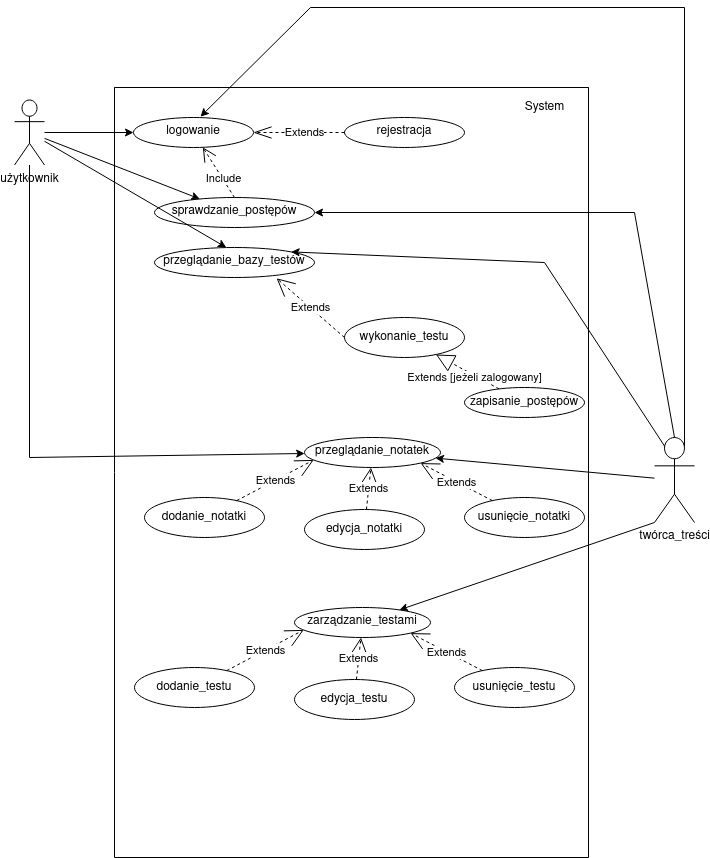

The diagram above was exported from draw.io. Its source (the exported page's mxGraphModel, read from the mxfile embedded in the PNG):
<mxGraphModel dx="1673" dy="3227" grid="1" gridSize="10" guides="1" tooltips="1" connect="1" arrows="1" fold="1" page="1" pageScale="1" pageWidth="827" pageHeight="1169" math="0" shadow="0">
  <root>
    <mxCell id="0" />
    <mxCell id="1" parent="0" />
    <mxCell id="TfgxxCblvoyp80jH7sDn-2" value="twórca_treści" style="shape=umlActor;verticalLabelPosition=bottom;verticalAlign=top;outlineConnect=0;fontStyle=0;html=1;align=center;" parent="1" vertex="1">
      <mxGeometry x="750" y="-1890" width="40" height="85" as="geometry" />
    </mxCell>
    <mxCell id="0NZNSl52Cf1tgU86U4xA-6" style="edgeStyle=orthogonalEdgeStyle;rounded=0;orthogonalLoop=1;jettySize=auto;html=1;entryX=0;entryY=0.5;entryDx=0;entryDy=0;align=center;" parent="1" source="TfgxxCblvoyp80jH7sDn-19" target="TfgxxCblvoyp80jH7sDn-8" edge="1">
      <mxGeometry relative="1" as="geometry" />
    </mxCell>
    <mxCell id="TfgxxCblvoyp80jH7sDn-19" value="użytkownik" style="shape=umlActor;verticalLabelPosition=bottom;verticalAlign=top;html=1;outlineConnect=0;align=center;" parent="1" vertex="1">
      <mxGeometry x="110" y="-2227.5" width="30" height="65" as="geometry" />
    </mxCell>
    <mxCell id="0NZNSl52Cf1tgU86U4xA-2" value="" style="swimlane;startSize=0;align=center;" parent="1" vertex="1">
      <mxGeometry x="210" y="-2240" width="474" height="770" as="geometry" />
    </mxCell>
    <mxCell id="0NZNSl52Cf1tgU86U4xA-4" value="System" style="text;html=1;align=center;verticalAlign=middle;resizable=0;points=[];autosize=1;strokeColor=none;fillColor=none;" parent="0NZNSl52Cf1tgU86U4xA-2" vertex="1">
      <mxGeometry x="400" y="10" width="60" height="20" as="geometry" />
    </mxCell>
    <mxCell id="TfgxxCblvoyp80jH7sDn-13" value="przeglądanie_notatek" style="ellipse;whiteSpace=wrap;html=1;verticalAlign=top;align=center;" parent="0NZNSl52Cf1tgU86U4xA-2" vertex="1">
      <mxGeometry x="190" y="350" width="136" height="30" as="geometry" />
    </mxCell>
    <mxCell id="TfgxxCblvoyp80jH7sDn-8" value="logowanie&lt;br&gt;" style="ellipse;whiteSpace=wrap;html=1;verticalAlign=top;align=center;" parent="0NZNSl52Cf1tgU86U4xA-2" vertex="1">
      <mxGeometry x="19" y="30" width="120" height="30" as="geometry" />
    </mxCell>
    <mxCell id="TfgxxCblvoyp80jH7sDn-11" value="rejestracja" style="ellipse;whiteSpace=wrap;html=1;verticalAlign=top;align=center;" parent="0NZNSl52Cf1tgU86U4xA-2" vertex="1">
      <mxGeometry x="230" y="30" width="120" height="30" as="geometry" />
    </mxCell>
    <mxCell id="0NZNSl52Cf1tgU86U4xA-8" value="Extends" style="endArrow=openThin;endSize=16;endFill=0;html=1;rounded=0;align=center;entryX=1;entryY=0.5;entryDx=0;entryDy=0;dashed=1;" parent="0NZNSl52Cf1tgU86U4xA-2" source="TfgxxCblvoyp80jH7sDn-11" target="TfgxxCblvoyp80jH7sDn-8" edge="1">
      <mxGeometry x="-0.1209" width="160" relative="1" as="geometry">
        <mxPoint x="120" y="240" as="sourcePoint" />
        <mxPoint x="280" y="240" as="targetPoint" />
        <Array as="points">
          <mxPoint x="190" y="45" />
        </Array>
        <mxPoint as="offset" />
      </mxGeometry>
    </mxCell>
    <mxCell id="0NZNSl52Cf1tgU86U4xA-10" value="dodanie_notatki" style="ellipse;whiteSpace=wrap;html=1;align=center;" parent="0NZNSl52Cf1tgU86U4xA-2" vertex="1">
      <mxGeometry x="30" y="410" width="120" height="40" as="geometry" />
    </mxCell>
    <mxCell id="0NZNSl52Cf1tgU86U4xA-11" value="usunięcie_notatki" style="ellipse;whiteSpace=wrap;html=1;align=center;" parent="0NZNSl52Cf1tgU86U4xA-2" vertex="1">
      <mxGeometry x="350" y="410" width="120" height="40" as="geometry" />
    </mxCell>
    <mxCell id="0NZNSl52Cf1tgU86U4xA-12" value="edycja_notatki" style="ellipse;whiteSpace=wrap;html=1;align=center;" parent="0NZNSl52Cf1tgU86U4xA-2" vertex="1">
      <mxGeometry x="190" y="422" width="120" height="40" as="geometry" />
    </mxCell>
    <mxCell id="0NZNSl52Cf1tgU86U4xA-16" style="edgeStyle=orthogonalEdgeStyle;rounded=0;orthogonalLoop=1;jettySize=auto;html=1;exitX=0.5;exitY=1;exitDx=0;exitDy=0;endArrow=openThin;endFill=0;align=center;" parent="0NZNSl52Cf1tgU86U4xA-2" source="0NZNSl52Cf1tgU86U4xA-10" target="0NZNSl52Cf1tgU86U4xA-10" edge="1">
      <mxGeometry relative="1" as="geometry" />
    </mxCell>
    <mxCell id="0NZNSl52Cf1tgU86U4xA-33" value="Extends" style="endArrow=open;endSize=16;endFill=0;html=1;rounded=0;align=center;entryX=0.068;entryY=0.747;entryDx=0;entryDy=0;entryPerimeter=0;dashed=1;" parent="0NZNSl52Cf1tgU86U4xA-2" source="0NZNSl52Cf1tgU86U4xA-10" target="TfgxxCblvoyp80jH7sDn-13" edge="1">
      <mxGeometry width="160" relative="1" as="geometry">
        <mxPoint x="40" y="550" as="sourcePoint" />
        <mxPoint x="200" y="550" as="targetPoint" />
      </mxGeometry>
    </mxCell>
    <mxCell id="0NZNSl52Cf1tgU86U4xA-34" value="Extends" style="endArrow=open;endSize=16;endFill=0;html=1;rounded=0;align=center;dashed=1;" parent="0NZNSl52Cf1tgU86U4xA-2" source="0NZNSl52Cf1tgU86U4xA-12" target="TfgxxCblvoyp80jH7sDn-13" edge="1">
      <mxGeometry width="160" relative="1" as="geometry">
        <mxPoint x="132.25081053879967" y="423.1348972411779" as="sourcePoint" />
        <mxPoint x="209.24800000000005" y="382.40999999999985" as="targetPoint" />
      </mxGeometry>
    </mxCell>
    <mxCell id="0NZNSl52Cf1tgU86U4xA-35" value="Extends" style="endArrow=open;endSize=16;endFill=0;html=1;rounded=0;align=center;entryX=1;entryY=1;entryDx=0;entryDy=0;dashed=1;" parent="0NZNSl52Cf1tgU86U4xA-2" source="0NZNSl52Cf1tgU86U4xA-11" target="TfgxxCblvoyp80jH7sDn-13" edge="1">
      <mxGeometry width="160" relative="1" as="geometry">
        <mxPoint x="142.25081053879967" y="433.1348972411779" as="sourcePoint" />
        <mxPoint x="219.24800000000005" y="392.40999999999985" as="targetPoint" />
      </mxGeometry>
    </mxCell>
    <mxCell id="TfgxxCblvoyp80jH7sDn-14" value="sprawdzanie_postępów" style="ellipse;whiteSpace=wrap;html=1;verticalAlign=top;align=center;" parent="0NZNSl52Cf1tgU86U4xA-2" vertex="1">
      <mxGeometry x="40" y="110" width="160" height="30" as="geometry" />
    </mxCell>
    <mxCell id="0NZNSl52Cf1tgU86U4xA-1" style="edgeStyle=orthogonalEdgeStyle;rounded=0;orthogonalLoop=1;jettySize=auto;html=1;exitX=0.5;exitY=1;exitDx=0;exitDy=0;align=center;" parent="0NZNSl52Cf1tgU86U4xA-2" source="TfgxxCblvoyp80jH7sDn-14" target="TfgxxCblvoyp80jH7sDn-14" edge="1">
      <mxGeometry relative="1" as="geometry" />
    </mxCell>
    <mxCell id="TfgxxCblvoyp80jH7sDn-15" value="przeglądanie_bazy_testów" style="ellipse;whiteSpace=wrap;html=1;verticalAlign=top;align=center;" parent="0NZNSl52Cf1tgU86U4xA-2" vertex="1">
      <mxGeometry x="40" y="160" width="160" height="30" as="geometry" />
    </mxCell>
    <mxCell id="0NZNSl52Cf1tgU86U4xA-36" value="Include" style="endArrow=open;endSize=12;dashed=1;html=1;rounded=0;align=center;exitX=0.5;exitY=0;exitDx=0;exitDy=0;" parent="0NZNSl52Cf1tgU86U4xA-2" source="TfgxxCblvoyp80jH7sDn-14" target="TfgxxCblvoyp80jH7sDn-8" edge="1">
      <mxGeometry x="-0.2637" y="-1" width="160" relative="1" as="geometry">
        <mxPoint x="10" y="190" as="sourcePoint" />
        <mxPoint x="170" y="190" as="targetPoint" />
        <mxPoint as="offset" />
      </mxGeometry>
    </mxCell>
    <mxCell id="0NZNSl52Cf1tgU86U4xA-39" value="wykonanie_testu" style="ellipse;whiteSpace=wrap;html=1;align=center;" parent="0NZNSl52Cf1tgU86U4xA-2" vertex="1">
      <mxGeometry x="230" y="230" width="120" height="40" as="geometry" />
    </mxCell>
    <mxCell id="0NZNSl52Cf1tgU86U4xA-44" value="zapisanie_postępów" style="ellipse;whiteSpace=wrap;html=1;align=center;" parent="0NZNSl52Cf1tgU86U4xA-2" vertex="1">
      <mxGeometry x="350" y="300" width="120" height="30" as="geometry" />
    </mxCell>
    <mxCell id="0NZNSl52Cf1tgU86U4xA-45" value="Extends" style="endArrow=open;endSize=16;endFill=0;html=1;rounded=0;align=center;exitX=0;exitY=0.5;exitDx=0;exitDy=0;entryX=0.763;entryY=1.027;entryDx=0;entryDy=0;entryPerimeter=0;dashed=1;" parent="0NZNSl52Cf1tgU86U4xA-2" source="0NZNSl52Cf1tgU86U4xA-39" target="TfgxxCblvoyp80jH7sDn-15" edge="1">
      <mxGeometry width="160" relative="1" as="geometry">
        <mxPoint x="170" y="180" as="sourcePoint" />
        <mxPoint x="170" y="240" as="targetPoint" />
      </mxGeometry>
    </mxCell>
    <mxCell id="0NZNSl52Cf1tgU86U4xA-46" style="edgeStyle=orthogonalEdgeStyle;rounded=0;orthogonalLoop=1;jettySize=auto;html=1;exitX=0.5;exitY=1;exitDx=0;exitDy=0;dashed=1;endArrow=open;endFill=0;align=center;" parent="0NZNSl52Cf1tgU86U4xA-2" edge="1">
      <mxGeometry relative="1" as="geometry">
        <mxPoint x="350" y="370" as="sourcePoint" />
        <mxPoint x="350" y="370" as="targetPoint" />
      </mxGeometry>
    </mxCell>
    <mxCell id="0NZNSl52Cf1tgU86U4xA-47" value="Extends [jeżeli zalogowany]" style="endArrow=block;endSize=16;endFill=0;html=1;rounded=0;dashed=1;align=center;" parent="0NZNSl52Cf1tgU86U4xA-2" source="0NZNSl52Cf1tgU86U4xA-44" target="0NZNSl52Cf1tgU86U4xA-39" edge="1">
      <mxGeometry x="-0.2478" y="2" width="160" relative="1" as="geometry">
        <mxPoint x="10" y="240" as="sourcePoint" />
        <mxPoint x="170" y="240" as="targetPoint" />
        <mxPoint as="offset" />
      </mxGeometry>
    </mxCell>
    <mxCell id="0NZNSl52Cf1tgU86U4xA-49" value="zarządzanie_testami" style="ellipse;whiteSpace=wrap;html=1;verticalAlign=top;align=center;" parent="0NZNSl52Cf1tgU86U4xA-2" vertex="1">
      <mxGeometry x="180" y="520" width="136" height="30" as="geometry" />
    </mxCell>
    <mxCell id="0NZNSl52Cf1tgU86U4xA-50" value="dodanie_testu" style="ellipse;whiteSpace=wrap;html=1;align=center;" parent="0NZNSl52Cf1tgU86U4xA-2" vertex="1">
      <mxGeometry x="20" y="580" width="120" height="40" as="geometry" />
    </mxCell>
    <mxCell id="0NZNSl52Cf1tgU86U4xA-51" value="usunięcie_testu" style="ellipse;whiteSpace=wrap;html=1;align=center;" parent="0NZNSl52Cf1tgU86U4xA-2" vertex="1">
      <mxGeometry x="340" y="580" width="120" height="40" as="geometry" />
    </mxCell>
    <mxCell id="0NZNSl52Cf1tgU86U4xA-52" value="edycja_testu" style="ellipse;whiteSpace=wrap;html=1;align=center;" parent="0NZNSl52Cf1tgU86U4xA-2" vertex="1">
      <mxGeometry x="180" y="592" width="120" height="40" as="geometry" />
    </mxCell>
    <mxCell id="0NZNSl52Cf1tgU86U4xA-53" style="edgeStyle=orthogonalEdgeStyle;rounded=0;orthogonalLoop=1;jettySize=auto;html=1;exitX=0.5;exitY=1;exitDx=0;exitDy=0;endArrow=openThin;endFill=0;align=center;" parent="0NZNSl52Cf1tgU86U4xA-2" source="0NZNSl52Cf1tgU86U4xA-50" target="0NZNSl52Cf1tgU86U4xA-50" edge="1">
      <mxGeometry relative="1" as="geometry" />
    </mxCell>
    <mxCell id="0NZNSl52Cf1tgU86U4xA-54" value="Extends" style="endArrow=open;endSize=16;endFill=0;html=1;rounded=0;align=center;entryX=0.068;entryY=0.747;entryDx=0;entryDy=0;entryPerimeter=0;dashed=1;" parent="0NZNSl52Cf1tgU86U4xA-2" source="0NZNSl52Cf1tgU86U4xA-50" target="0NZNSl52Cf1tgU86U4xA-49" edge="1">
      <mxGeometry width="160" relative="1" as="geometry">
        <mxPoint x="-290" y="2960" as="sourcePoint" />
        <mxPoint x="-130" y="2960" as="targetPoint" />
      </mxGeometry>
    </mxCell>
    <mxCell id="0NZNSl52Cf1tgU86U4xA-55" value="Extends" style="endArrow=open;endSize=16;endFill=0;html=1;rounded=0;align=center;dashed=1;" parent="0NZNSl52Cf1tgU86U4xA-2" source="0NZNSl52Cf1tgU86U4xA-52" target="0NZNSl52Cf1tgU86U4xA-49" edge="1">
      <mxGeometry width="160" relative="1" as="geometry">
        <mxPoint x="-197.74918946120033" y="2833.134897241178" as="sourcePoint" />
        <mxPoint x="-120.75199999999995" y="2792.41" as="targetPoint" />
      </mxGeometry>
    </mxCell>
    <mxCell id="0NZNSl52Cf1tgU86U4xA-56" value="Extends" style="endArrow=open;endSize=16;endFill=0;html=1;rounded=0;align=center;entryX=1;entryY=1;entryDx=0;entryDy=0;dashed=1;" parent="0NZNSl52Cf1tgU86U4xA-2" source="0NZNSl52Cf1tgU86U4xA-51" target="0NZNSl52Cf1tgU86U4xA-49" edge="1">
      <mxGeometry width="160" relative="1" as="geometry">
        <mxPoint x="-187.74918946120033" y="2843.134897241178" as="sourcePoint" />
        <mxPoint x="-110.75199999999995" y="2802.41" as="targetPoint" />
      </mxGeometry>
    </mxCell>
    <mxCell id="0NZNSl52Cf1tgU86U4xA-57" style="edgeStyle=orthogonalEdgeStyle;rounded=0;orthogonalLoop=1;jettySize=auto;html=1;exitX=0.5;exitY=1;exitDx=0;exitDy=0;dashed=1;endArrow=open;endFill=0;align=center;" parent="0NZNSl52Cf1tgU86U4xA-2" edge="1">
      <mxGeometry relative="1" as="geometry">
        <mxPoint x="340" y="540" as="sourcePoint" />
        <mxPoint x="340" y="540" as="targetPoint" />
      </mxGeometry>
    </mxCell>
    <mxCell id="0NZNSl52Cf1tgU86U4xA-14" value="" style="endArrow=classic;html=1;rounded=0;align=center;" parent="1" source="TfgxxCblvoyp80jH7sDn-19" target="TfgxxCblvoyp80jH7sDn-13" edge="1">
      <mxGeometry width="50" height="50" relative="1" as="geometry">
        <mxPoint x="390" y="-1980" as="sourcePoint" />
        <mxPoint x="440" y="-2030" as="targetPoint" />
        <Array as="points">
          <mxPoint x="125" y="-1870" />
        </Array>
      </mxGeometry>
    </mxCell>
    <mxCell id="0NZNSl52Cf1tgU86U4xA-37" value="" style="endArrow=classic;html=1;rounded=0;align=center;" parent="1" source="TfgxxCblvoyp80jH7sDn-19" target="TfgxxCblvoyp80jH7sDn-14" edge="1">
      <mxGeometry width="50" height="50" relative="1" as="geometry">
        <mxPoint x="390" y="-2030" as="sourcePoint" />
        <mxPoint x="440" y="-2080" as="targetPoint" />
      </mxGeometry>
    </mxCell>
    <mxCell id="0NZNSl52Cf1tgU86U4xA-38" value="" style="endArrow=classic;html=1;rounded=0;align=center;entryX=0.449;entryY=0;entryDx=0;entryDy=0;entryPerimeter=0;" parent="1" source="TfgxxCblvoyp80jH7sDn-19" target="TfgxxCblvoyp80jH7sDn-15" edge="1">
      <mxGeometry width="50" height="50" relative="1" as="geometry">
        <mxPoint x="170" y="-2110" as="sourcePoint" />
        <mxPoint x="440" y="-2030" as="targetPoint" />
      </mxGeometry>
    </mxCell>
    <mxCell id="0NZNSl52Cf1tgU86U4xA-58" value="" style="endArrow=classic;html=1;rounded=0;align=center;exitX=0;exitY=1;exitDx=0;exitDy=0;exitPerimeter=0;" parent="1" source="TfgxxCblvoyp80jH7sDn-2" target="0NZNSl52Cf1tgU86U4xA-49" edge="1">
      <mxGeometry width="50" height="50" relative="1" as="geometry">
        <mxPoint x="420" y="-1760" as="sourcePoint" />
        <mxPoint x="470" y="-1810" as="targetPoint" />
      </mxGeometry>
    </mxCell>
    <mxCell id="0NZNSl52Cf1tgU86U4xA-62" value="" style="endArrow=classic;html=1;rounded=0;align=center;entryX=0.558;entryY=-0.027;entryDx=0;entryDy=0;entryPerimeter=0;exitX=0.75;exitY=0.1;exitDx=0;exitDy=0;exitPerimeter=0;" parent="1" source="TfgxxCblvoyp80jH7sDn-2" target="TfgxxCblvoyp80jH7sDn-8" edge="1">
      <mxGeometry width="50" height="50" relative="1" as="geometry">
        <mxPoint x="420" y="-1960" as="sourcePoint" />
        <mxPoint x="460" y="-2190" as="targetPoint" />
        <Array as="points">
          <mxPoint x="780" y="-2320" />
          <mxPoint x="406" y="-2320" />
        </Array>
      </mxGeometry>
    </mxCell>
    <mxCell id="FQ-vlwIguLyERZGxMo1K-3" value="" style="endArrow=classic;html=1;rounded=0;exitX=0.5;exitY=0;exitDx=0;exitDy=0;exitPerimeter=0;" edge="1" parent="1" source="TfgxxCblvoyp80jH7sDn-2" target="TfgxxCblvoyp80jH7sDn-14">
      <mxGeometry width="50" height="50" relative="1" as="geometry">
        <mxPoint x="770" y="-1900" as="sourcePoint" />
        <mxPoint x="820" y="-1950" as="targetPoint" />
        <Array as="points">
          <mxPoint x="730" y="-2115" />
        </Array>
      </mxGeometry>
    </mxCell>
    <mxCell id="FQ-vlwIguLyERZGxMo1K-4" value="" style="endArrow=classic;html=1;rounded=0;entryX=1;entryY=0;entryDx=0;entryDy=0;exitX=0.25;exitY=0.1;exitDx=0;exitDy=0;exitPerimeter=0;" edge="1" parent="1" source="TfgxxCblvoyp80jH7sDn-2" target="TfgxxCblvoyp80jH7sDn-15">
      <mxGeometry width="50" height="50" relative="1" as="geometry">
        <mxPoint x="770" y="-1900" as="sourcePoint" />
        <mxPoint x="820" y="-1950" as="targetPoint" />
        <Array as="points">
          <mxPoint x="640" y="-2065" />
        </Array>
      </mxGeometry>
    </mxCell>
    <mxCell id="FQ-vlwIguLyERZGxMo1K-5" value="" style="endArrow=classic;html=1;rounded=0;" edge="1" parent="1" source="TfgxxCblvoyp80jH7sDn-2" target="TfgxxCblvoyp80jH7sDn-13">
      <mxGeometry width="50" height="50" relative="1" as="geometry">
        <mxPoint x="770" y="-1900" as="sourcePoint" />
        <mxPoint x="820" y="-1950" as="targetPoint" />
      </mxGeometry>
    </mxCell>
  </root>
</mxGraphModel>